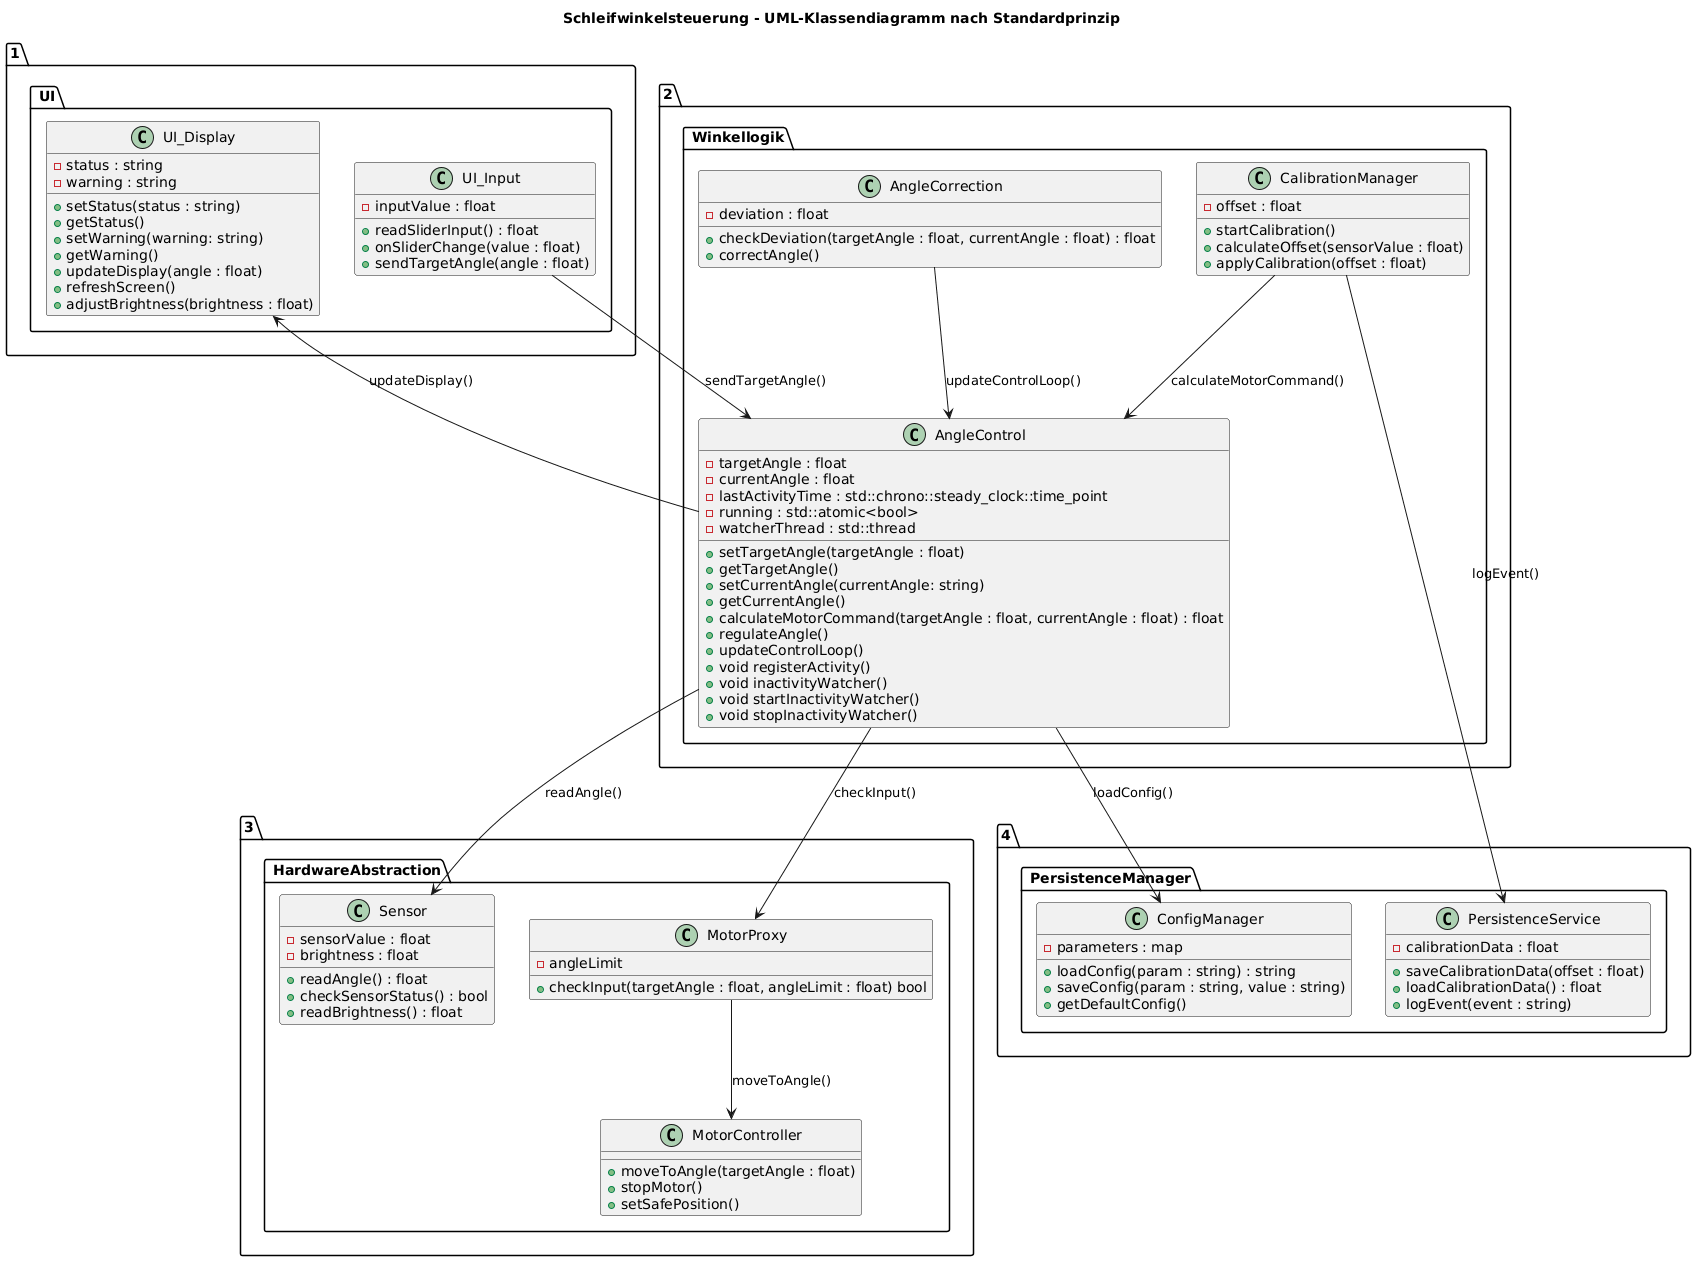

The diagram above was rendered by PlantUML. Its source (embedded in the PNG):
@startuml
title Schleifwinkelsteuerung - UML-Klassendiagramm nach Standardprinzip

' ============================================
' 1. UI-Schicht
' ============================================
package "1. UI" {

    class UI_Display {
        - status : string
        - warning : string
        + setStatus(status : string)
        + getStatus()
        + setWarning(warning: string)
        + getWarning()
        + updateDisplay(angle : float)
        + refreshScreen()
        + adjustBrightness(brightness : float)
    }

    class UI_Input {
        - inputValue : float
        + readSliderInput() : float
        + onSliderChange(value : float)
        + sendTargetAngle(angle : float)
    }
}

' ============================================
' 2. Winkellogik
' ============================================
package "2. Winkellogik" {

    class AngleCorrection {
        - deviation : float
        + checkDeviation(targetAngle : float, currentAngle : float) : float
        + correctAngle()
    }

    class AngleControl {
        - targetAngle : float
        - currentAngle : float
        - lastActivityTime : std::chrono::steady_clock::time_point 
        - running : std::atomic<bool> 
        - watcherThread : std::thread 
        + setTargetAngle(targetAngle : float)
        + getTargetAngle()
        + setCurrentAngle(currentAngle: string)
        + getCurrentAngle()
        + calculateMotorCommand(targetAngle : float, currentAngle : float) : float
        + regulateAngle()
        + updateControlLoop()
        + void registerActivity()
        + void inactivityWatcher()
        + void startInactivityWatcher()
        + void stopInactivityWatcher()
    }

    class CalibrationManager {
        - offset : float
        + startCalibration()
        + calculateOffset(sensorValue : float)
        + applyCalibration(offset : float)
    }
}

' ============================================
' 3. Hardware-Abstraktionsschicht
' ============================================
package "3. HardwareAbstraction" {

    class Sensor {
        - sensorValue : float
        - brightness : float
        + readAngle() : float
        + checkSensorStatus() : bool
        + readBrightness() : float
    }
    class MotorProxy {
        - angleLimit
        + checkInput(targetAngle : float, angleLimit : float) bool
    }


    class MotorController {
        + moveToAngle(targetAngle : float)
        + stopMotor()
        + setSafePosition()
    }
}

' ============================================
' 4. PersistenceManager
' ============================================
package "4. PersistenceManager" {

    class ConfigManager {
        - parameters : map
        + loadConfig(param : string) : string
        + saveConfig(param : string, value : string)
        + getDefaultConfig()
    }

    class PersistenceService {
        - calibrationData : float
        + saveCalibrationData(offset : float)
        + loadCalibrationData() : float
        + logEvent(event : string)
    }
}

' ============================================
' Beziehungen zwischen den Schichten
' ============================================
UI_Input --> AngleControl : sendTargetAngle()
UI_Display <-- AngleControl : updateDisplay()

AngleControl --> Sensor : readAngle()
AngleControl --> MotorProxy : checkInput()
CalibrationManager --> AngleControl : calculateMotorCommand()
AngleCorrection --> AngleControl : updateControlLoop()
MotorProxy --> MotorController : moveToAngle()

CalibrationManager--> PersistenceService : logEvent()
AngleControl--> ConfigManager : loadConfig()
@enduml